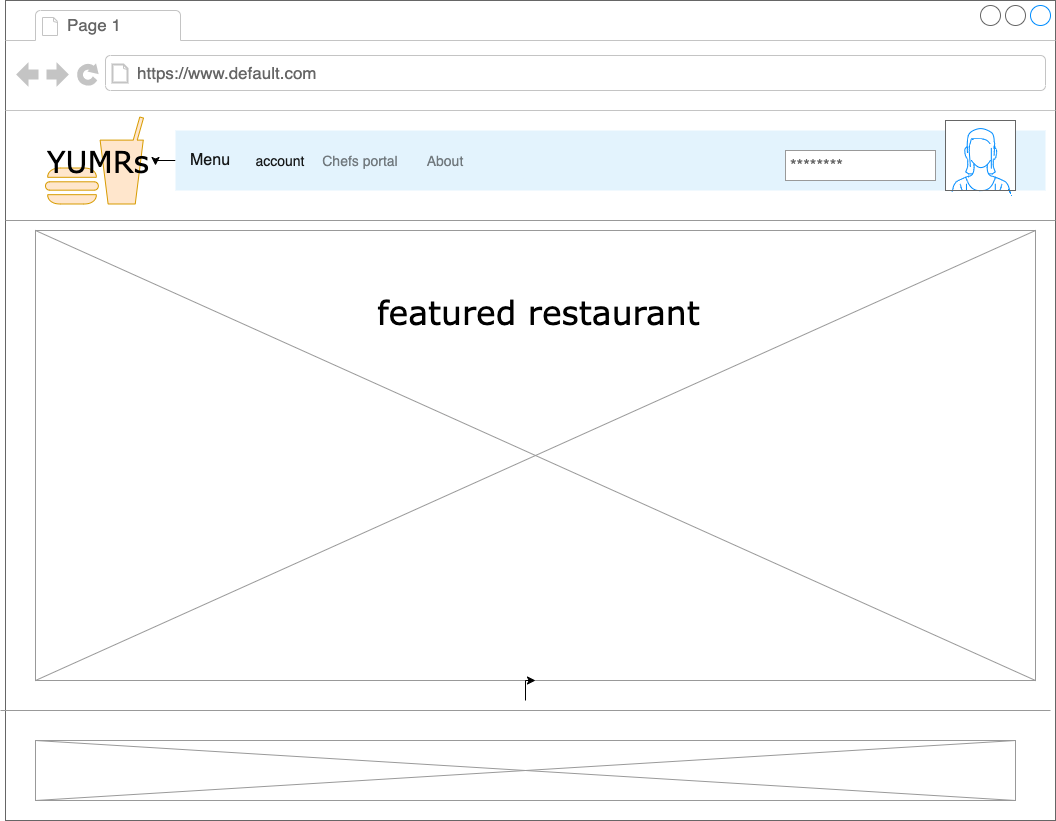

The diagram above was exported from draw.io. Its source (the exported page's mxGraphModel, read from the mxfile embedded in the PNG):
<mxGraphModel dx="1741" dy="1815" grid="1" gridSize="10" guides="1" tooltips="1" connect="1" arrows="1" fold="1" page="1" pageScale="1" pageWidth="1100" pageHeight="850" background="none" math="0" shadow="0">
  <root>
    <mxCell id="0" />
    <mxCell id="1" parent="0" />
    <mxCell id="7026571954dc6520-1" value="" style="strokeWidth=1;shadow=0;dashed=0;align=center;html=1;shape=mxgraph.mockup.containers.browserWindow;rSize=0;strokeColor=#666666;mainText=,;recursiveResize=0;rounded=0;labelBackgroundColor=none;fontFamily=Verdana;fontSize=12" parent="1" vertex="1">
      <mxGeometry x="-140" y="-400" width="1050" height="820" as="geometry" />
    </mxCell>
    <mxCell id="3VJFf6OmGBx58R87_E5F-38" value="" style="shape=mxgraph.signs.food.fast_food;html=1;pointerEvents=1;fillColor=#ffe6cc;strokeColor=#d79b00;verticalLabelPosition=bottom;verticalAlign=top;align=center;sketch=0;fontSize=33;" parent="7026571954dc6520-1" vertex="1">
      <mxGeometry x="40" y="116.5" width="98" height="87" as="geometry" />
    </mxCell>
    <mxCell id="3VJFf6OmGBx58R87_E5F-4" value="" style="verticalLabelPosition=bottom;shadow=0;dashed=0;align=center;html=1;verticalAlign=top;strokeWidth=1;shape=mxgraph.mockup.graphics.simpleIcon;strokeColor=#999999;fontSize=33;" parent="7026571954dc6520-1" vertex="1">
      <mxGeometry x="30" y="740" width="980" height="60" as="geometry" />
    </mxCell>
    <mxCell id="7026571954dc6520-22" value="" style="verticalLabelPosition=bottom;shadow=0;dashed=0;align=center;html=1;verticalAlign=top;strokeWidth=1;shape=mxgraph.mockup.graphics.simpleIcon;strokeColor=#999999;fillColor=#ffffff;rounded=0;labelBackgroundColor=none;fontFamily=Verdana;fontSize=12;fontColor=#000000;" parent="7026571954dc6520-1" vertex="1">
      <mxGeometry x="30" y="230" width="1000" height="450" as="geometry" />
    </mxCell>
    <mxCell id="7026571954dc6520-2" value="Page 1" style="strokeWidth=1;shadow=0;dashed=0;align=center;html=1;shape=mxgraph.mockup.containers.anchor;fontSize=17;fontColor=#666666;align=left;" parent="7026571954dc6520-1" vertex="1">
      <mxGeometry x="60" y="12" width="110" height="26" as="geometry" />
    </mxCell>
    <mxCell id="7026571954dc6520-3" value="https://www.default.com" style="strokeWidth=1;shadow=0;dashed=0;align=center;html=1;shape=mxgraph.mockup.containers.anchor;rSize=0;fontSize=17;fontColor=#666666;align=left;" parent="7026571954dc6520-1" vertex="1">
      <mxGeometry x="130" y="60" width="250" height="26" as="geometry" />
    </mxCell>
    <mxCell id="7026571954dc6520-4" value="YUMRs" style="text;html=1;points=[];align=left;verticalAlign=top;spacingTop=-4;fontSize=30;fontFamily=Verdana" parent="7026571954dc6520-1" vertex="1">
      <mxGeometry x="40" y="140" width="120" height="50" as="geometry" />
    </mxCell>
    <mxCell id="7026571954dc6520-15" value="" style="verticalLabelPosition=bottom;shadow=0;dashed=0;align=center;html=1;verticalAlign=top;strokeWidth=1;shape=mxgraph.mockup.markup.line;strokeColor=#999999;rounded=0;labelBackgroundColor=none;fillColor=#ffffff;fontFamily=Verdana;fontSize=12;fontColor=#000000;" parent="7026571954dc6520-1" vertex="1">
      <mxGeometry y="210" width="1050" height="20" as="geometry" />
    </mxCell>
    <mxCell id="3VJFf6OmGBx58R87_E5F-18" value="" style="edgeStyle=orthogonalEdgeStyle;rounded=0;orthogonalLoop=1;jettySize=auto;html=1;fontSize=33;" parent="7026571954dc6520-1" source="7026571954dc6520-21" target="7026571954dc6520-22" edge="1">
      <mxGeometry relative="1" as="geometry" />
    </mxCell>
    <mxCell id="7026571954dc6520-21" value="" style="verticalLabelPosition=bottom;shadow=0;dashed=0;align=center;html=1;verticalAlign=top;strokeWidth=1;shape=mxgraph.mockup.markup.line;strokeColor=#999999;rounded=0;labelBackgroundColor=none;fillColor=#ffffff;fontFamily=Verdana;fontSize=12;fontColor=#000000;" parent="7026571954dc6520-1" vertex="1">
      <mxGeometry x="-5" y="700" width="1050" height="20" as="geometry" />
    </mxCell>
    <mxCell id="7026571954dc6520-31" value="featured restaurant" style="text;html=1;points=[];align=left;verticalAlign=top;spacingTop=-4;fontSize=33;fontFamily=Verdana" parent="7026571954dc6520-1" vertex="1">
      <mxGeometry x="370" y="290" width="370" height="60" as="geometry" />
    </mxCell>
    <mxCell id="FWQS7I_RNOISCnXBgCjr-2" value="" style="edgeStyle=orthogonalEdgeStyle;rounded=0;orthogonalLoop=1;jettySize=auto;html=1;" edge="1" parent="7026571954dc6520-1" source="3VJFf6OmGBx58R87_E5F-31" target="7026571954dc6520-4">
      <mxGeometry relative="1" as="geometry" />
    </mxCell>
    <mxCell id="3VJFf6OmGBx58R87_E5F-31" value="Menu" style="html=1;shadow=0;dashed=0;fillColor=#E3F3FD;strokeColor=none;fontSize=16;fontColor=#161819;align=left;spacing=15;" parent="7026571954dc6520-1" vertex="1">
      <mxGeometry x="170" y="130" width="870" height="60" as="geometry" />
    </mxCell>
    <mxCell id="3VJFf6OmGBx58R87_E5F-32" value="account" style="fillColor=none;strokeColor=none;fontSize=14;fontColor=#161819;align=center;" parent="3VJFf6OmGBx58R87_E5F-31" vertex="1">
      <mxGeometry width="70" height="40" relative="1" as="geometry">
        <mxPoint x="70" y="10" as="offset" />
      </mxGeometry>
    </mxCell>
    <mxCell id="3VJFf6OmGBx58R87_E5F-33" value="Chefs portal" style="fillColor=none;strokeColor=none;fontSize=14;fontColor=#71797E;align=center;" parent="3VJFf6OmGBx58R87_E5F-31" vertex="1">
      <mxGeometry width="70" height="40" relative="1" as="geometry">
        <mxPoint x="150" y="10" as="offset" />
      </mxGeometry>
    </mxCell>
    <mxCell id="3VJFf6OmGBx58R87_E5F-35" value="About" style="fillColor=none;strokeColor=none;fontSize=14;fontColor=#71797E;align=center;" parent="3VJFf6OmGBx58R87_E5F-31" vertex="1">
      <mxGeometry width="80" height="40" relative="1" as="geometry">
        <mxPoint x="230" y="10" as="offset" />
      </mxGeometry>
    </mxCell>
    <mxCell id="3VJFf6OmGBx58R87_E5F-39" value="" style="verticalLabelPosition=bottom;shadow=0;dashed=0;align=center;html=1;verticalAlign=top;strokeWidth=1;shape=mxgraph.mockup.containers.userFemale;strokeColor=#666666;strokeColor2=#008cff;fontSize=33;" parent="3VJFf6OmGBx58R87_E5F-31" vertex="1">
      <mxGeometry x="770" y="-10" width="70" height="70" as="geometry" />
    </mxCell>
    <mxCell id="FWQS7I_RNOISCnXBgCjr-1" value="********" style="strokeWidth=1;shadow=0;dashed=0;align=center;html=1;shape=mxgraph.mockup.forms.pwField;strokeColor=#999999;mainText=;align=left;fontColor=#666666;fontSize=17;spacingLeft=3;" vertex="1" parent="3VJFf6OmGBx58R87_E5F-31">
      <mxGeometry x="610" y="20" width="150" height="30" as="geometry" />
    </mxCell>
  </root>
</mxGraphModel>